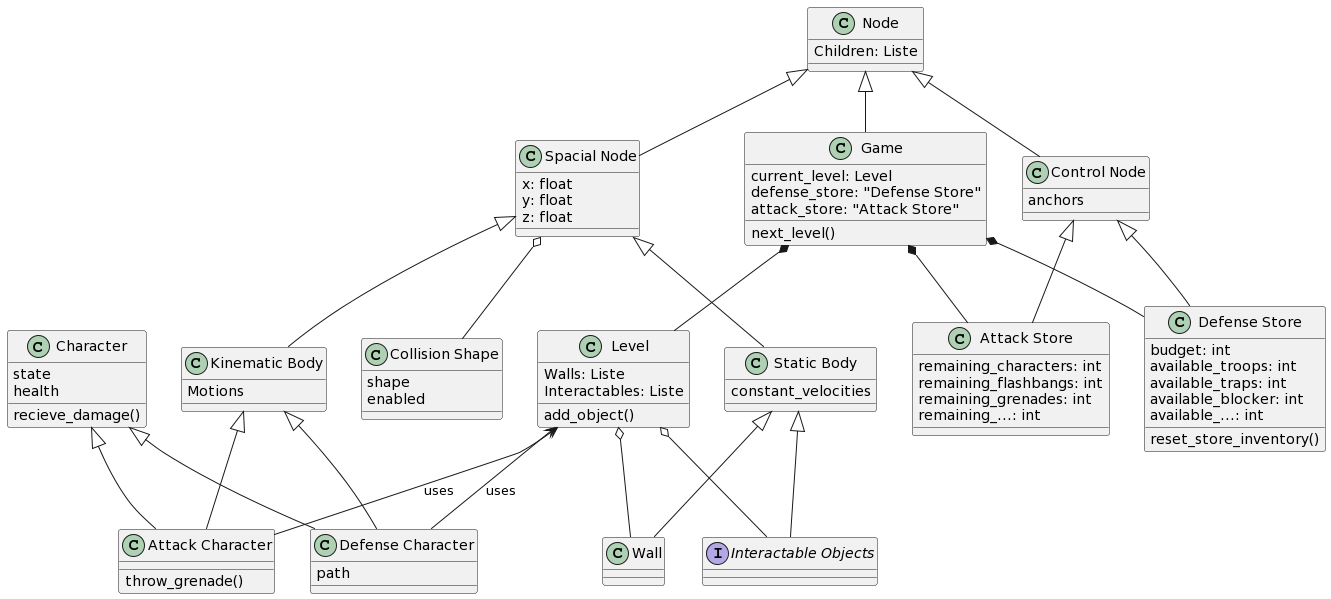

The diagram above was rendered by PlantUML. Its source (embedded in the PNG):
@startuml
class Level{
Walls: Liste
Interactables: Liste
add_object()
}

interface "Interactable Objects"{
}

class Wall{

}

class Character{
state
health
recieve_damage()
}

class "Attack Character"{
throw_grenade()
}


class "Defense Character"{
path
}

class "Defense Store"{
budget: int
available_troops: int
available_traps: int
available_blocker: int
available_...: int
reset_store_inventory()
}

class "Attack Store"{
remaining_characters: int
remaining_flashbangs: int
remaining_grenades: int
remaining_...: int
}

class Game{
current_level: Level
defense_store: "Defense Store"
attack_store: "Attack Store"
next_level()
}


Game *-- "Defense Store"
Game *-- "Attack Store"
Game *-- Level
Level o-- "Interactable Objects"
Level o-- Wall

class Node{
Children: Liste
}
class "Spacial Node"{
x: float
y: float
z: float
}
class "Control Node"{
anchors
}
class "Kinematic Body"{
Motions
}
class "Static Body"{
constant_velocities
}
class "Collision Shape"{
shape
enabled
}
Node <|-- "Spacial Node"
Node <|-- "Control Node"
"Spacial Node" <|-- "Kinematic Body"
"Spacial Node" <|-- "Static Body"


"Static Body" <|-- Wall
"Static Body" <|-- "Interactable Objects"
"Kinematic Body" <|-- "Attack Character"
"Kinematic Body" <|-- "Defense Character"

"Control Node" <|-- "Attack Store"
"Control Node" <|-- "Defense Store"

"Node" <|-- Game

"Spacial Node" o-- "Collision Shape"

Level <-- "Attack Character": uses
Level <-- "Defense Character": uses

Character <|-- "Defense Character"
Character <|-- "Attack Character"
@enduml